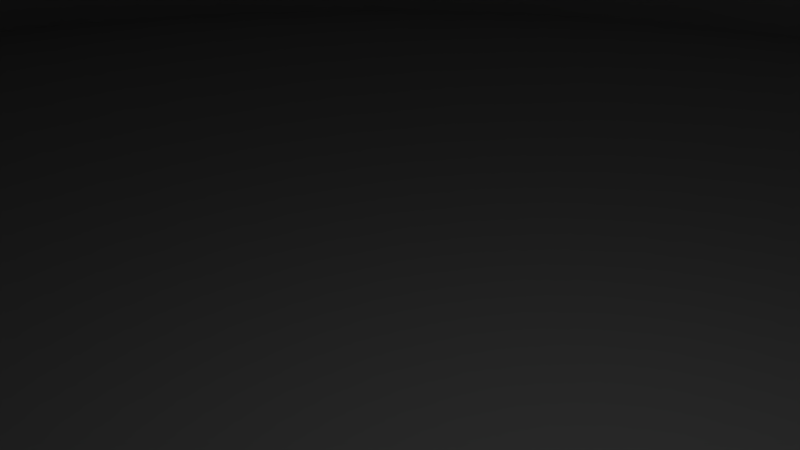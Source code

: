 # Source: button_base_1.blend  (saved by Blender 2.76.11; exported with 4.5.12 LTS)
import bpy
from mathutils import Matrix  # noqa: F401  (used for matrix-valued properties, if any)

bpy.ops.wm.read_factory_settings(use_empty=True)
scene = bpy.context.scene
scene.name = 'Scene'

# ---- collections
col_collection_1 = bpy.data.collections.new('Collection 1'); scene.collection.children.link(col_collection_1)
col_collection_2 = bpy.data.collections.new('Collection 2'); scene.collection.children.link(col_collection_2)

# ---- world
world_world = bpy.data.worlds.new('World'); scene.world = world_world
world_world.color = (0.05088, 0.05088, 0.05088)
world_world.use_sun_shadow = False
world_world.sun_shadow_jitter_overblur = 0.0
world_world.cycles.sampling_method = 'MANUAL'

# ---- cameras
cam_camera = bpy.data.cameras.new('Camera')
cam_camera.clip_end = 100.0
cam_camera.lens = 35.0
cam_camera.sensor_width = 32.0
cam_camera.sensor_height = 18.0
cam_camera.ortho_scale = 7.314
cam_camera.dof.focus_distance = 0.0
cam_camera.dof.aperture_fstop = 128.0

# ---- lights
light_lamp = bpy.data.lights.new('Lamp', 'POINT')
light_lamp.transmission_factor = 0.0
light_lamp.cutoff_distance = 30.0
light_lamp.energy = 100.0
light_lamp.shadow_buffer_clip_start = 1.001
light_lamp.shadow_soft_size = 0.1
light_lamp.shadow_maximum_resolution = 0.006
light_lamp.use_absolute_resolution = True

# ---- meshes
me_cylinder = bpy.data.meshes.new('Cylinder')
me_cylinder.from_pydata([(-0.01358, 1.679, -1.083), (-0.01358, 1.107, 0.9168), (0.24, 1.082, 0.9168), (0.3766, 1.64, -1.083), (-1.271, -1.864, -1.083), (-1.428, -1.735, -1.083), (-1.677, -1.432, -1.083), (-1.861, -1.087, -1.083), (-1.975, -0.7114, -1.083), (-2.014, -0.3213, -1.083), (-1.975, 0.06891, -1.083), (-1.861, 0.4441, -1.083), (-1.677, 0.7899, -1.083), (-1.428, 1.093, -1.083), (-1.125, 1.342, -1.083), (-0.7789, 1.526, -1.083), (-0.4038, 1.64, -1.083), (0.7518, 1.526, -1.083), (1.098, 1.342, -1.083), (1.401, 1.093, -1.083), (1.649, 0.7899, -1.083), (1.834, 0.4441, -1.083), (1.948, 0.06891, -1.083), (1.986, -0.3213, -1.083), (1.948, -0.7115, -1.083), (1.834, -1.087, -1.083), (1.649, -1.432, -1.083), (1.401, -1.735, -1.083), (1.244, -1.864, -1.083), (-0.2672, 1.082, 0.9168), (-0.831, -1.777, 0.9168), (0.8038, -1.777, 0.9168), (0.9057, -1.113, 0.9168), (1.067, -0.9157, 0.9168), (1.187, -0.691, 0.9168), (1.261, -0.4471, 0.9168), (1.286, -0.1935, 0.9168), (1.261, 0.06015, 0.9168), (1.187, 0.304, 0.9168), (1.067, 0.5288, 0.9168), (0.9057, 0.7258, 0.9168), (0.7087, 0.8874, 0.9168), (0.4839, 1.008, 0.9168), (-0.9328, -1.113, 0.9168), (-1.094, -0.9157, 0.9168), (-1.215, -0.691, 0.9168), (-1.289, -0.4471, 0.9168), (-1.314, -0.1935, 0.9168), (-1.289, 0.06015, 0.9168), (-1.215, 0.304, 0.9168), (-1.094, 0.5288, 0.9168), (-0.9328, 0.7258, 0.9168), (-0.7358, 0.8874, 0.9168), (-0.5111, 1.008, 0.9168)], [], [(0, 1, 2, 3), (4, 5, 6, 7, 8, 9, 10, 11, 12, 13, 14, 15, 16, 0, 3, 17, 18, 19, 20, 21, 22, 23, 24, 25, 26, 27, 28), (16, 29, 1, 0), (3, 2, 42, 17), (30, 43, 5, 4), (5, 43, 44, 6), (6, 44, 45, 7), (7, 45, 46, 8), (8, 46, 47, 9), (9, 47, 48, 10), (10, 48, 49, 11), (11, 49, 50, 12), (12, 50, 51, 13), (13, 51, 52, 14), (14, 52, 53, 15), (15, 53, 29, 16), (17, 42, 41, 18), (18, 41, 40, 19), (19, 40, 39, 20), (20, 39, 38, 21), (21, 38, 37, 22), (22, 37, 36, 23), (23, 36, 35, 24), (24, 35, 34, 25), (25, 34, 33, 26), (26, 33, 32, 27), (28, 27, 32, 31), (4, 28, 31, 30), (30, 31, 32, 33, 34, 35, 36, 37, 38, 39, 40, 41, 42, 2, 1, 29, 53, 52, 51, 50, 49, 48, 47, 46, 45, 44, 43)])
me_cylinder.use_remesh_preserve_volume = False
me_cylinder.use_remesh_preserve_attributes = False
me_cylinder.use_mirror_vertex_groups = False
me_cylinder.update()
me_cylinder_001 = bpy.data.meshes.new('Cylinder.001')
me_cylinder_001.from_pydata([(0.0, 1.0, -1.0), (0.0, 1.0, 1.0), (0.1951, 0.9808, -1.0), (0.1951, 0.9808, 1.0), (0.3827, 0.9239, -1.0), (0.3827, 0.9239, 1.0), (0.5556, 0.8315, -1.0), (0.5556, 0.8315, 1.0), (0.7071, 0.7071, -1.0), (0.7071, 0.7071, 1.0), (0.8315, 0.5556, -1.0), (0.8315, 0.5556, 1.0), (0.9239, 0.3827, -1.0), (0.9239, 0.3827, 1.0), (0.9808, 0.1951, -1.0), (0.9808, 0.1951, 1.0), (1.0, 7.55e-08, -1.0), (1.0, 7.55e-08, 1.0), (0.9808, -0.1951, -1.0), (0.9808, -0.1951, 1.0), (0.9239, -0.3827, -1.0), (0.9239, -0.3827, 1.0), (0.8315, -0.5556, -1.0), (0.8315, -0.5556, 1.0), (0.7071, -0.7071, -1.0), (0.7071, -0.7071, 1.0), (0.5556, -0.8315, -1.0), (0.5556, -0.8315, 1.0), (0.3827, -0.9239, -1.0), (0.3827, -0.9239, 1.0), (0.1951, -0.9808, -1.0), (0.1951, -0.9808, 1.0), (-3.258e-07, -1.0, -1.0), (-3.258e-07, -1.0, 1.0), (-0.1951, -0.9808, -1.0), (-0.1951, -0.9808, 1.0), (-0.3827, -0.9239, -1.0), (-0.3827, -0.9239, 1.0), (-0.5556, -0.8315, -1.0), (-0.5556, -0.8315, 1.0), (-0.7071, -0.7071, -1.0), (-0.7071, -0.7071, 1.0), (-0.8315, -0.5556, -1.0), (-0.8315, -0.5556, 1.0), (-0.9239, -0.3827, -1.0), (-0.9239, -0.3827, 1.0), (-0.9808, -0.1951, -1.0), (-0.9808, -0.1951, 1.0), (-1.0, 9.656e-07, -1.0), (-1.0, 9.656e-07, 1.0), (-0.9808, 0.1951, -1.0), (-0.9808, 0.1951, 1.0), (-0.9239, 0.3827, -1.0), (-0.9239, 0.3827, 1.0), (-0.8315, 0.5556, -1.0), (-0.8315, 0.5556, 1.0), (-0.7071, 0.7071, -1.0), (-0.7071, 0.7071, 1.0), (-0.5556, 0.8315, -1.0), (-0.5556, 0.8315, 1.0), (-0.3827, 0.9239, -1.0), (-0.3827, 0.9239, 1.0), (-0.1951, 0.9808, -1.0), (-0.1951, 0.9808, 1.0)], [], [(0, 1, 3, 2), (2, 3, 5, 4), (4, 5, 7, 6), (6, 7, 9, 8), (8, 9, 11, 10), (10, 11, 13, 12), (12, 13, 15, 14), (14, 15, 17, 16), (16, 17, 19, 18), (18, 19, 21, 20), (20, 21, 23, 22), (22, 23, 25, 24), (24, 25, 27, 26), (26, 27, 29, 28), (28, 29, 31, 30), (30, 31, 33, 32), (32, 33, 35, 34), (34, 35, 37, 36), (36, 37, 39, 38), (38, 39, 41, 40), (40, 41, 43, 42), (42, 43, 45, 44), (44, 45, 47, 46), (46, 47, 49, 48), (48, 49, 51, 50), (50, 51, 53, 52), (52, 53, 55, 54), (54, 55, 57, 56), (56, 57, 59, 58), (58, 59, 61, 60), (3, 1, 63, 61, 59, 57, 55, 53, 51, 49, 47, 45, 43, 41, 39, 37, 35, 33, 31, 29, 27, 25, 23, 21, 19, 17, 15, 13, 11, 9, 7, 5), (60, 61, 63, 62), (62, 63, 1, 0), (0, 2, 4, 6, 8, 10, 12, 14, 16, 18, 20, 22, 24, 26, 28, 30, 32, 34, 36, 38, 40, 42, 44, 46, 48, 50, 52, 54, 56, 58, 60, 62)])
me_cylinder_001.use_remesh_preserve_volume = False
me_cylinder_001.use_remesh_preserve_attributes = False
me_cylinder_001.use_mirror_vertex_groups = False
me_cylinder_001.update()
me_cube_003 = bpy.data.meshes.new('Cube.003')
me_cube_003.from_pydata([(-1.0, -1.0, -1.0), (-1.0, -1.0, 1.0), (-1.0, 1.0, -1.0), (-1.0, 1.0, 1.0), (1.0, -1.0, -1.0), (1.0, -1.0, 1.0), (1.0, 1.0, -1.0), (1.0, 1.0, 1.0)], [], [(1, 3, 2, 0), (3, 7, 6, 2), (7, 5, 4, 6), (5, 1, 0, 4), (0, 2, 6, 4), (5, 7, 3, 1)])
me_cube_003.use_remesh_preserve_volume = False
me_cube_003.use_remesh_preserve_attributes = False
me_cube_003.use_mirror_vertex_groups = False
me_cube_003.update()
me_cube_002 = bpy.data.meshes.new('Cube.002')
me_cube_002.from_pydata([(-1.0, -1.0, -1.0), (-1.0, -1.0, 1.0), (-1.0, 1.0, -1.0), (-1.0, 1.0, 1.0), (1.0, -1.0, -1.0), (1.0, -1.0, 1.0), (1.0, 1.0, -1.0), (1.0, 1.0, 1.0)], [], [(1, 3, 2, 0), (3, 7, 6, 2), (7, 5, 4, 6), (5, 1, 0, 4), (0, 2, 6, 4), (5, 7, 3, 1)])
me_cube_002.use_remesh_preserve_volume = False
me_cube_002.use_remesh_preserve_attributes = False
me_cube_002.use_mirror_vertex_groups = False
me_cube_002.update()
me_cube_001 = bpy.data.meshes.new('Cube.001')
me_cube_001.from_pydata([(-1.0, -1.0, -1.0), (-1.0, -1.0, 1.0), (-1.0, 1.0, -1.0), (-1.0, 1.0, 1.0), (1.0, -1.0, -1.0), (1.0, -1.0, 1.0), (1.0, 1.0, -1.0), (1.0, 1.0, 1.0)], [], [(1, 3, 2, 0), (3, 7, 6, 2), (7, 5, 4, 6), (5, 1, 0, 4), (0, 2, 6, 4), (5, 7, 3, 1)])
me_cube_001.use_remesh_preserve_volume = False
me_cube_001.use_remesh_preserve_attributes = False
me_cube_001.use_mirror_vertex_groups = False
me_cube_001.update()

# ---- objects
ob_cylinder = bpy.data.objects.new('Cylinder', me_cylinder)
ob_lamp = bpy.data.objects.new('Lamp', light_lamp)
ob_camera = bpy.data.objects.new('Camera', cam_camera)
ob_cylinder_001 = bpy.data.objects.new('Cylinder.001', me_cylinder_001)
ob_cube_002 = bpy.data.objects.new('Cube.002', me_cube_003)
ob_cube_001 = bpy.data.objects.new('Cube.001', me_cube_002)
ob_cube = bpy.data.objects.new('Cube', me_cube_001)

# ---- transforms, parenting, visibility, modifiers, constraints
ob_cylinder.location = (0.3979, 2.401, 5.635)
ob_cylinder.scale = (20.0, 20.0, 10.0)
ob_cylinder.lock_scale = (True, True, True)
ob_cylinder.lineart.crease_threshold = 0.0
ob_lamp.location = (4.076, 1.005, 5.904)
ob_lamp.rotation_euler = (0.6503, 0.05522, 1.866)
ob_lamp.lock_rotations_4d = False
ob_lamp.empty_display_type = 'ARROWS'
ob_lamp.color = (0.0, 0.0, 0.0, 0.0)
ob_lamp.lineart.crease_threshold = 0.0
ob_camera.location = (7.481, -6.508, 5.344)
ob_camera.rotation_euler = (1.109, 0.01082, 0.8149)
ob_camera.lock_rotations_4d = False
ob_camera.empty_display_type = 'ARROWS'
ob_camera.color = (0.0, 0.0, 0.0, 0.0)
ob_camera.display_type = 'WIRE'
ob_camera.lineart.crease_threshold = 0.0
ob_cylinder_001.location = (-1.259, -66.09, 5.399)
ob_cylinder_001.rotation_euler = (1.571, 0.0, 0.0)
ob_cylinder_001.scale = (3.25, 3.25, 3.25)
ob_cylinder_001.lineart.crease_threshold = 0.0
ob_cube_002.location = (-1.259, -81.6, 5.399)
ob_cube_002.scale = (7.5, 10.0, 5.0)
ob_cube_002.lineart.crease_threshold = 0.0
ob_cube_001.location = (0.1041, -97.17, 5.76)
ob_cube_001.scale = (20.0, 5.0, 12.5)
ob_cube_001.lineart.crease_threshold = 0.0
ob_cube.location = (0.4348, -0.2311, 72.63)
ob_cube.scale = (7.0, 7.0, 5.0)
ob_cube.lineart.crease_threshold = 0.0

# ---- collection membership
col_collection_1.objects.link(ob_cylinder)
col_collection_1.objects.link(ob_lamp)
col_collection_1.objects.link(ob_camera)
col_collection_2.objects.link(ob_cylinder_001)
col_collection_2.objects.link(ob_cube_002)
col_collection_2.objects.link(ob_cube_001)
col_collection_2.objects.link(ob_cube)

# ---- scene / render settings (as saved in the file)
scene.camera = ob_camera
scene.frame_start = 1; scene.frame_end = 250; scene.frame_set(1)
scene.render.engine = 'BLENDER_EEVEE_NEXT'
scene.render.resolution_percentage = 50
scene.render.dither_intensity = 0.0
scene.cycles.use_denoising = False
scene.cycles.samples = 128
scene.cycles.sampling_pattern = 'TABULATED_SOBOL'
scene.cycles.light_sampling_threshold = 0.0
scene.cycles.use_adaptive_sampling = False
scene.cycles.use_light_tree = False
scene.cycles.blur_glossy = 0.0
scene.cycles.sample_clamp_indirect = 0.0
scene.view_settings.view_transform = 'Standard'
bpy.context.view_layer.update()
